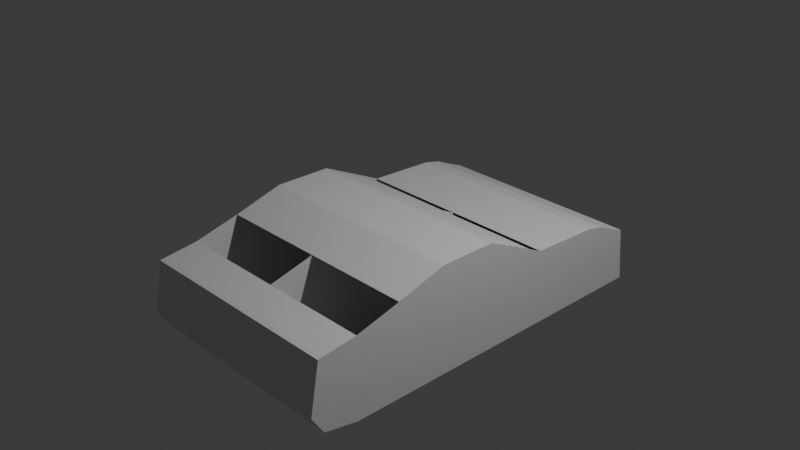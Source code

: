 # Source: testcar.blend  (saved by Blender 4.2.66; exported with 4.5.12 LTS)
import bpy
from mathutils import Matrix  # noqa: F401  (used for matrix-valued properties, if any)

bpy.ops.wm.read_factory_settings(use_empty=True)
scene = bpy.context.scene
scene.name = 'Scene'

# ---- collections
col_collection = bpy.data.collections.new('Collection'); scene.collection.children.link(col_collection)

# ---- materials (node trees are filled in below, after node groups)
mat_material = bpy.data.materials.new('Material')
mat_material.alpha_threshold = 0.0
mat_material.use_transparent_shadow = False
mat_material.roughness = 0.5
mat_material.line_color = (0.0, 0.0, 0.0, 1.0)

# ---- material node trees
mat_material.use_nodes = True; mat_material.node_tree.nodes.clear()
_N = mat_material.node_tree.nodes; _L = mat_material.node_tree.links
n0 = _N.new('ShaderNodeOutputMaterial'); n0.name = 'Material Output'; n0.location = (300, 300)
n1 = _N.new('ShaderNodeBsdfPrincipled'); n1.name = 'Principled BSDF'; n1.location = (10, 300)
n1.inputs[3].default_value = 1.45
_L.new(n1.outputs[0], n0.inputs[0])
n0.is_active_output = True

# ---- world
world_world = bpy.data.worlds.new('World'); scene.world = world_world
world_world.use_nodes = True; world_world.node_tree.nodes.clear()
_N = world_world.node_tree.nodes; _L = world_world.node_tree.links
n0 = _N.new('ShaderNodeOutputWorld'); n0.name = 'World Output'; n0.location = (300, 300)
n1 = _N.new('ShaderNodeBackground'); n1.name = 'Background'; n1.location = (10, 300)
n1.inputs[0].default_value = (0.05088, 0.05088, 0.05088, 1.0)
_L.new(n1.outputs[0], n0.inputs[0])
n0.is_active_output = True
world_world.color = (0.05088, 0.05088, 0.05088)
world_world.sun_shadow_jitter_overblur = 0.0

# ---- cameras
cam_camera = bpy.data.cameras.new('Camera')
cam_camera.clip_end = 100.0
cam_camera.ortho_scale = 7.314

# ---- lights
light_light = bpy.data.lights.new('Light', 'POINT')
light_light.energy = 1000.0
light_light.shadow_soft_size = 0.1

# ---- meshes
me_cube = bpy.data.meshes.new('Cube')
me_cube.from_pydata([(0.8441, 1.0, 0.9277), (0.8441, 1.0, -1.0), (0.8441, -1.0, 1.0), (0.8441, -1.0, -1.0), (0.0, 1.0, -1.0), (0.0, -1.0, 1.0), (0.0, -1.0, -1.0), (0.0, 1.0, 0.9277), (0.8441, -1.439, 1.201), (0.8441, -1.448, -1.0), (0.0, -1.448, -1.0), (0.0, -1.439, 1.201), (0.8441, -5.901, 1.452), (0.8441, -6.08, -1.0), (0.0, -6.08, -1.0), (0.0, -5.901, 1.452), (0.8441, -7.182, 1.142), (0.8441, -7.182, -1.0), (0.0, -7.182, -1.0), (0.0, -7.182, 1.142), (0.8441, -8.172, 1.024), (0.8441, -8.172, -0.8193), (0.0, -8.172, -0.8193), (0.0, -8.172, 1.024), (0.8441, 1.541, 0.8101), (0.8441, 1.628, -1.0), (0.0, 1.541, 0.8101), (0.0, 1.628, -1.0), (0.8441, 2.16, 0.5479), (0.8441, 2.16, -1.0), (0.0, 2.16, 0.5479), (0.0, 2.16, -1.0), (0.8441, 2.441, 0.4485), (0.8441, 2.615, -1.0), (0.0, 2.441, 0.4485), (0.0, 2.615, -1.0), (0.8441, -2.861, 1.827), (0.0, -2.861, 1.827), (0.8441, -4.496, 1.835), (0.0, -4.496, 1.835), (0.0, -8.277, 1.005), (0.0, -8.521, -0.3201), (0.8441, -8.521, -0.3201), (0.8441, -8.277, 1.005), (0.0, -1.439, 1.201), (0.8441, -1.439, 1.201), (0.0, -1.0, 1.0), (0.8441, -1.0, 1.0), (0.8441, 1.0, 0.009045), (0.8441, -1.0, 0.04688), (0.0, 1.0, 0.009045), (0.0, -1.0, 0.04688), (0.8441, -1.443, 0.152), (0.0, -1.443, 0.152), (0.8441, -5.986, 0.2833), (0.0, -5.986, 0.2833), (0.8441, -7.182, 0.1213), (0.0, -7.182, 0.1213), (0.8441, -8.172, 0.1456), (0.0, -8.172, 0.1456), (0.8441, 1.583, -0.05251), (0.0, 1.583, -0.05251), (0.8441, 2.16, -0.1897), (0.0, 2.16, -0.1897), (0.8441, 2.524, -0.2418), (0.0, 2.524, -0.2418), (0.0, -8.393, 0.3737), (0.8441, -8.393, 0.3737), (0.8441, 1.0, -0.5572), (0.8441, -1.0, -0.5406), (0.0, 1.0, -0.5572), (0.0, -1.0, -0.5406), (0.8441, -1.446, -0.4945), (0.0, -1.446, -0.4945), (0.8441, -6.038, -0.4369), (0.0, -6.038, -0.4369), (0.8441, -7.182, -0.508), (0.0, -7.182, -0.508), (0.8441, -8.172, -0.3959), (0.0, -8.172, -0.3959), (0.8441, 1.609, -0.5843), (0.0, 1.609, -0.5843), (0.8441, 2.16, -0.6445), (0.0, 2.16, -0.6445), (0.8441, 2.575, -0.6673), (0.0, 2.575, -0.6673), (0.0, -8.465, -0.01569), (0.8441, -8.465, -0.01569), (0.0, -5.499, -1.0), (0.0, -5.343, 1.417), (0.8441, -5.499, -1.0), (0.8441, -5.343, 1.417), (0.0, -4.333, 1.834), (0.8441, -4.333, 1.834), (0.8441, -5.417, 0.265), (0.0, -5.417, 0.265), (0.8441, -5.463, -0.4449), (0.0, -5.463, -0.4449), (0.0, -6.511, 1.304), (0.8441, -6.511, 1.304), (0.8441, -6.605, -1.0), (0.0, -6.605, -1.0), (0.0, -6.556, 0.2061), (0.8441, -6.556, 0.2061), (0.8441, -6.584, -0.4708), (0.0, -6.584, -0.4708), (0.8441, -0.0001647, 0.9639), (0.8441, -0.0001647, -1.0), (0.0, -0.0001645, -1.0), (0.0, -0.0001645, 0.9639), (0.8441, -0.0001647, 0.02796), (0.8441, -0.0001647, -0.5489)], [], [(108, 107, 3, 6), (110, 106, 2, 49), (1, 4, 27, 25), (106, 109, 5, 2), (97, 88, 14, 75), (6, 3, 9, 10), (49, 2, 8, 52), (71, 6, 10, 73), (87, 67, 66, 86), (88, 90, 13, 14), (15, 12, 38, 39), (94, 91, 12, 54), (56, 16, 20, 58), (103, 99, 16, 56), (105, 101, 18, 77), (101, 100, 17, 18), (58, 20, 43, 67), (77, 18, 22, 79), (18, 17, 21, 22), (16, 19, 23, 20), (25, 27, 31, 29), (7, 0, 24, 26), (68, 1, 25, 80), (50, 7, 26, 61), (63, 30, 34, 65), (80, 25, 29, 82), (61, 26, 30, 63), (26, 24, 28, 30), (65, 34, 32, 64), (30, 28, 32, 34), (29, 31, 35, 33), (82, 29, 33, 84), (93, 92, 39, 38), (91, 8, 36, 93), (8, 11, 37, 36), (89, 15, 39, 92), (20, 23, 40, 43), (22, 21, 42, 41), (79, 22, 41, 86), (67, 43, 40, 66), (2, 5, 46, 47), (11, 8, 45, 44), (23, 59, 66, 40), (28, 62, 64, 32), (85, 65, 64, 84), (81, 61, 63, 83), (24, 60, 62, 28), (83, 63, 65, 85), (70, 50, 61, 81), (0, 48, 60, 24), (19, 57, 59, 23), (78, 58, 67, 87), (98, 102, 57, 19), (104, 103, 56, 76), (76, 56, 58, 78), (96, 94, 54, 74), (5, 51, 53, 11), (69, 49, 52, 72), (89, 95, 55, 15), (111, 110, 49, 69), (107, 111, 69, 3), (3, 69, 72, 9), (90, 96, 74, 13), (17, 76, 78, 21), (100, 104, 76, 17), (21, 78, 87, 42), (4, 70, 81, 27), (31, 83, 85, 35), (27, 81, 83, 31), (35, 85, 84, 33), (59, 79, 86, 66), (62, 82, 84, 64), (60, 80, 82, 62), (48, 68, 80, 60), (57, 77, 79, 59), (102, 105, 77, 57), (42, 87, 86, 41), (51, 71, 73, 53), (95, 97, 75, 55), (53, 73, 97, 95), (9, 72, 96, 90), (11, 53, 95, 89), (72, 52, 94, 96), (11, 89, 92, 37), (12, 91, 93, 38), (36, 37, 92, 93), (52, 8, 91, 94), (10, 9, 90, 88), (73, 10, 88, 97), (55, 75, 105, 102), (13, 74, 104, 100), (74, 54, 103, 104), (15, 55, 102, 98), (14, 13, 100, 101), (75, 14, 101, 105), (54, 12, 99, 103), (1, 68, 111, 107), (68, 48, 110, 111), (0, 7, 109, 106), (48, 0, 106, 110), (4, 1, 107, 108)])
_uv = me_cube.uv_layers.new(name='UVMap')
_uv.uv.foreach_set('vector', [0.25, 0.625, 0.375, 0.625, 0.375, 0.75, 0.25, 0.75, 0.5059, 0.625, 0.625, 0.625, 0.625, 0.75, 0.5059, 0.75, 0.375, 0.5, 0.25, 0.5, 0.25, 0.5, 0.375, 0.5, 0.625, 0.625, 0.75, 0.625, 0.75, 0.75, 0.625, 0.75, 0.0, 0.0, 0.0, 0.0, 0.0, 0.0, 0.0, 0.0, 0.25, 0.75, 0.375, 0.75, 0.375, 0.75, 0.25, 0.75, 0.5059, 0.75, 0.625, 0.75, 0.625, 0.75, 0.5059, 0.75, 0.0, 0.0, 0.0, 0.0, 0.0, 0.0, 0.0, 0.0, 0.4324, 0.75, 0.5059, 0.75, 0.5059, 0.875, 0.4324, 0.875, 0.25, 0.75, 0.375, 0.75, 0.375, 0.75, 0.25, 0.75, 0.75, 0.75, 0.625, 0.75, 0.625, 0.75, 0.75, 0.75, 0.5059, 0.75, 0.625, 0.75, 0.625, 0.75, 0.5059, 0.75, 0.5059, 0.75, 0.625, 0.75, 0.625, 0.75, 0.5059, 0.75, 0.5059, 0.75, 0.625, 0.75, 0.625, 0.75, 0.5059, 0.75, 0.0, 0.0, 0.0, 0.0, 0.0, 0.0, 0.0, 0.0, 0.25, 0.75, 0.375, 0.75, 0.375, 0.75, 0.25, 0.75, 0.5059, 0.75, 0.625, 0.75, 0.625, 0.75, 0.5059, 0.75, 0.0, 0.0, 0.0, 0.0, 0.0, 0.0, 0.0, 0.0, 0.25, 0.75, 0.375, 0.75, 0.375, 0.75, 0.25, 0.75, 0.625, 0.75, 0.75, 0.75, 0.75, 0.75, 0.625, 0.75, 0.375, 0.5, 0.25, 0.5, 0.25, 0.5, 0.375, 0.5, 0.75, 0.5, 0.625, 0.5, 0.625, 0.5, 0.75, 0.5, 0.4324, 0.5, 0.375, 0.5, 0.375, 0.5, 0.4324, 0.5, 0.0, 0.0, 0.0, 0.0, 0.0, 0.0, 0.0, 0.0, 0.0, 0.0, 0.0, 0.0, 0.0, 0.0, 0.0, 0.0, 0.4324, 0.5, 0.375, 0.5, 0.375, 0.5, 0.4324, 0.5, 0.0, 0.0, 0.0, 0.0, 0.0, 0.0, 0.0, 0.0, 0.75, 0.5, 0.625, 0.5, 0.625, 0.5, 0.75, 0.5, 0.5059, 0.375, 0.625, 0.375, 0.625, 0.5, 0.5059, 0.5, 0.75, 0.5, 0.625, 0.5, 0.625, 0.5, 0.75, 0.5, 0.375, 0.5, 0.25, 0.5, 0.25, 0.5, 0.375, 0.5, 0.4324, 0.5, 0.375, 0.5, 0.375, 0.5, 0.4324, 0.5, 0.625, 0.75, 0.75, 0.75, 0.75, 0.75, 0.625, 0.75, 0.625, 0.75, 0.625, 0.75, 0.625, 0.75, 0.625, 0.75, 0.625, 0.75, 0.75, 0.75, 0.75, 0.75, 0.625, 0.75, 0.0, 0.0, 0.0, 0.0, 0.0, 0.0, 0.0, 0.0, 0.625, 0.75, 0.75, 0.75, 0.75, 0.75, 0.625, 0.75, 0.25, 0.75, 0.375, 0.75, 0.375, 0.75, 0.25, 0.75, 0.0, 0.0, 0.0, 0.0, 0.0, 0.0, 0.0, 0.0, 0.5059, 0.75, 0.625, 0.75, 0.625, 0.875, 0.5059, 0.875, 0.625, 0.75, 0.75, 0.75, 0.75, 0.75, 0.625, 0.75, 0.75, 0.75, 0.625, 0.75, 0.625, 0.75, 0.75, 0.75, 0.0, 0.0, 0.0, 0.0, 0.0, 0.0, 0.0, 0.0, 0.625, 0.5, 0.5059, 0.5, 0.5059, 0.5, 0.625, 0.5, 0.4324, 0.375, 0.5059, 0.375, 0.5059, 0.5, 0.4324, 0.5, 0.0, 0.0, 0.0, 0.0, 0.0, 0.0, 0.0, 0.0, 0.625, 0.5, 0.5059, 0.5, 0.5059, 0.5, 0.625, 0.5, 0.0, 0.0, 0.0, 0.0, 0.0, 0.0, 0.0, 0.0, 0.0, 0.0, 0.0, 0.0, 0.0, 0.0, 0.0, 0.0, 0.625, 0.5, 0.5059, 0.5, 0.5059, 0.5, 0.625, 0.5, 0.0, 0.0, 0.0, 0.0, 0.0, 0.0, 0.0, 0.0, 0.4324, 0.75, 0.5059, 0.75, 0.5059, 0.75, 0.4324, 0.75, 0.0, 0.0, 0.0, 0.0, 0.0, 0.0, 0.0, 0.0, 0.4324, 0.75, 0.5059, 0.75, 0.5059, 0.75, 0.4324, 0.75, 0.4324, 0.75, 0.5059, 0.75, 0.5059, 0.75, 0.4324, 0.75, 0.4324, 0.75, 0.5059, 0.75, 0.5059, 0.75, 0.4324, 0.75, 0.0, 0.0, 0.0, 0.0, 0.0, 0.0, 0.0, 0.0, 0.4324, 0.75, 0.5059, 0.75, 0.5059, 0.75, 0.4324, 0.75, 0.0, 0.0, 0.0, 0.0, 0.0, 0.0, 0.0, 0.0, 0.4324, 0.625, 0.5059, 0.625, 0.5059, 0.75, 0.4324, 0.75, 0.375, 0.625, 0.4324, 0.625, 0.4324, 0.75, 0.375, 0.75, 0.375, 0.75, 0.4324, 0.75, 0.4324, 0.75, 0.375, 0.75, 0.375, 0.75, 0.4324, 0.75, 0.4324, 0.75, 0.375, 0.75, 0.375, 0.75, 0.4324, 0.75, 0.4324, 0.75, 0.375, 0.75, 0.375, 0.75, 0.4324, 0.75, 0.4324, 0.75, 0.375, 0.75, 0.375, 0.75, 0.4324, 0.75, 0.4324, 0.75, 0.375, 0.75, 0.0, 0.0, 0.0, 0.0, 0.0, 0.0, 0.0, 0.0, 0.0, 0.0, 0.0, 0.0, 0.0, 0.0, 0.0, 0.0, 0.0, 0.0, 0.0, 0.0, 0.0, 0.0, 0.0, 0.0, 0.375, 0.375, 0.4324, 0.375, 0.4324, 0.5, 0.375, 0.5, 0.0, 0.0, 0.0, 0.0, 0.0, 0.0, 0.0, 0.0, 0.5059, 0.5, 0.4324, 0.5, 0.4324, 0.5, 0.5059, 0.5, 0.5059, 0.5, 0.4324, 0.5, 0.4324, 0.5, 0.5059, 0.5, 0.5059, 0.5, 0.4324, 0.5, 0.4324, 0.5, 0.5059, 0.5, 0.0, 0.0, 0.0, 0.0, 0.0, 0.0, 0.0, 0.0, 0.0, 0.0, 0.0, 0.0, 0.0, 0.0, 0.0, 0.0, 0.375, 0.75, 0.4324, 0.75, 0.4324, 0.875, 0.375, 0.875, 0.0, 0.0, 0.0, 0.0, 0.0, 0.0, 0.0, 0.0, 0.0, 0.0, 0.0, 0.0, 0.0, 0.0, 0.0, 0.0, 0.0, 0.0, 0.0, 0.0, 0.0, 0.0, 0.0, 0.0, 0.375, 0.75, 0.4324, 0.75, 0.4324, 0.75, 0.375, 0.75, 0.0, 0.0, 0.0, 0.0, 0.0, 0.0, 0.0, 0.0, 0.4324, 0.75, 0.5059, 0.75, 0.5059, 0.75, 0.4324, 0.75, 0.0, 0.0, 0.0, 0.0, 0.0, 0.0, 0.0, 0.0, 0.625, 0.75, 0.625, 0.75, 0.625, 0.75, 0.625, 0.75, 0.625, 0.75, 0.75, 0.75, 0.75, 0.75, 0.625, 0.75, 0.5059, 0.75, 0.625, 0.75, 0.625, 0.75, 0.5059, 0.75, 0.25, 0.75, 0.375, 0.75, 0.375, 0.75, 0.25, 0.75, 0.0, 0.0, 0.0, 0.0, 0.0, 0.0, 0.0, 0.0, 0.0, 0.0, 0.0, 0.0, 0.0, 0.0, 0.0, 0.0, 0.375, 0.75, 0.4324, 0.75, 0.4324, 0.75, 0.375, 0.75, 0.4324, 0.75, 0.5059, 0.75, 0.5059, 0.75, 0.4324, 0.75, 0.0, 0.0, 0.0, 0.0, 0.0, 0.0, 0.0, 0.0, 0.25, 0.75, 0.375, 0.75, 0.375, 0.75, 0.25, 0.75, 0.0, 0.0, 0.0, 0.0, 0.0, 0.0, 0.0, 0.0, 0.5059, 0.75, 0.625, 0.75, 0.625, 0.75, 0.5059, 0.75, 0.375, 0.5, 0.4324, 0.5, 0.4324, 0.625, 0.375, 0.625, 0.4324, 0.5, 0.5059, 0.5, 0.5059, 0.625, 0.4324, 0.625, 0.625, 0.5, 0.75, 0.5, 0.75, 0.625, 0.625, 0.625, 0.5059, 0.5, 0.625, 0.5, 0.625, 0.625, 0.5059, 0.625, 0.25, 0.5, 0.375, 0.5, 0.375, 0.625, 0.25, 0.625])
me_cube.materials.append(mat_material)
me_cube.use_mirror_vertex_groups = False
me_cube.update()

# ---- objects
ob_cube = bpy.data.objects.new('Cube', me_cube)
ob_light = bpy.data.objects.new('Light', light_light)
ob_camera = bpy.data.objects.new('Camera', cam_camera)
ob_empty = bpy.data.objects.new('Empty', None)

# ---- transforms, parenting, visibility, modifiers, constraints
ob_cube.location = (-1.694e-16, 1.181, -0.6108)
ob_cube.scale = (1.431, 0.3928, 0.4201)
ob_cube.lock_rotations_4d = False
ob_cube.empty_display_type = 'ARROWS'
ob_cube.lineart.crease_threshold = 0.0
_m = ob_cube.modifiers.new('Mirror', 'MIRROR')
_m.use_clip = True
ob_light.location = (4.076, 1.005, 5.904)
ob_light.rotation_euler = (0.6503, 0.05522, 1.866)
ob_light.lock_rotations_4d = False
ob_light.empty_display_type = 'ARROWS'
ob_light.color = (0.0, 0.0, 0.0, 0.0)
ob_light.lineart.crease_threshold = 0.0
ob_camera.location = (7.359, -6.926, 4.958)
ob_camera.rotation_euler = (1.109, 0.0, 0.8149)
ob_camera.lock_rotations_4d = False
ob_camera.empty_display_type = 'ARROWS'
ob_camera.color = (0.0, 0.0, 0.0, 0.0)
ob_camera.display_type = 'WIRE'
ob_camera.lineart.crease_threshold = 0.0
ob_empty.location = (0.0, 0.0, 0.0)
ob_empty.rotation_euler = (1.571, -0.0, 1.571)
ob_empty.empty_display_type = 'IMAGE'
ob_empty.empty_display_size = 5.0
ob_empty.empty_image_depth = 'BACK'
ob_empty.show_empty_image_perspective = False
ob_empty.empty_image_side = 'FRONT'

# ---- collection membership
col_collection.objects.link(ob_cube)
col_collection.objects.link(ob_light)
col_collection.objects.link(ob_camera)
col_collection.objects.link(ob_empty)

# ---- scene / render settings (as saved in the file)
scene.camera = ob_camera
scene.frame_start = 1; scene.frame_end = 250; scene.frame_set(1)
scene.render.engine = 'BLENDER_EEVEE_NEXT'
bpy.context.view_layer.update()
